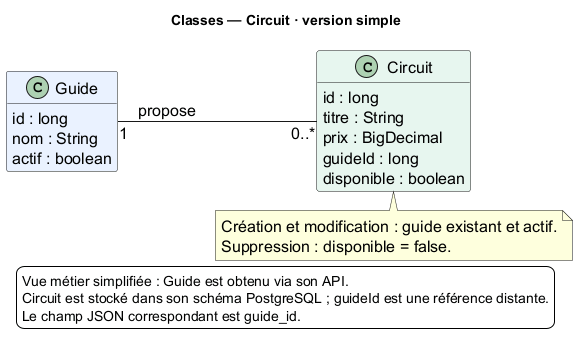

The diagram above was rendered by PlantUML. Its source (embedded in the PNG):
@startuml
title Classes — Circuit · version simple
skinparam backgroundColor #FFFFFF
skinparam shadowing false
skinparam defaultFontName SansSerif
skinparam defaultFontSize 16
skinparam classAttributeIconSize 0
hide empty members
!pragma layout smetana
left to right direction
class Guide #EAF2FF {
  id : long
  nom : String
  actif : boolean
}
class Circuit #E7F6EF {
  id : long
  titre : String
  prix : BigDecimal
  guideId : long
  disponible : boolean
}
Guide "1" -- "0..*" Circuit : propose
note bottom of Circuit
  Création et modification : guide existant et actif.
  Suppression : disponible = false.
end note
legend bottom
  Vue métier simplifiée : Guide est obtenu via son API.
  Circuit est stocké dans son schéma PostgreSQL ; guideId est une référence distante.
  Le champ JSON correspondant est guide_id.
endlegend
@enduml